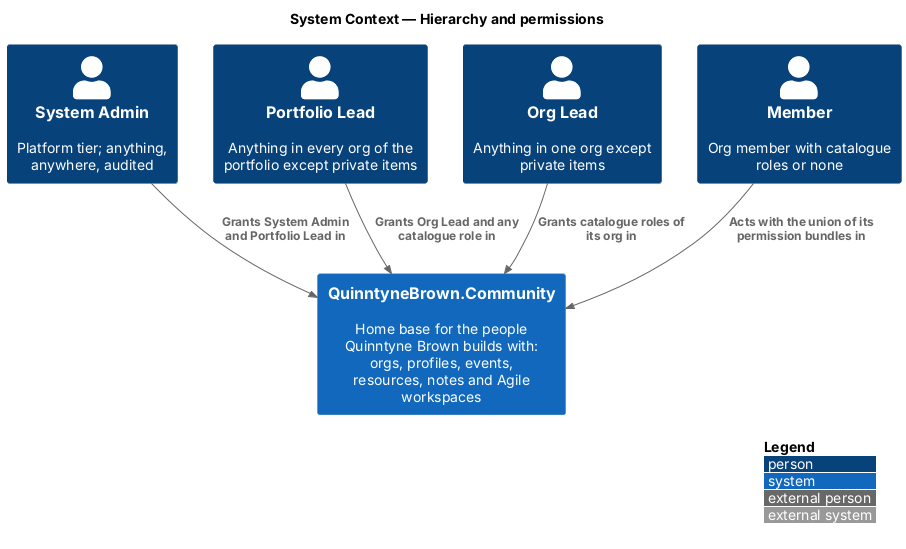

The diagram above was rendered by PlantUML. Its source (embedded in the PNG):
@startuml
!include <C4/C4_Context>
LAYOUT_WITH_LEGEND()
title System Context — Hierarchy and permissions
Person(sa, "System Admin", "Platform tier; anything, anywhere, audited")
Person(pl, "Portfolio Lead", "Anything in every org of the portfolio except private items")
Person(ol, "Org Lead", "Anything in one org except private items")
Person(mem, "Member", "Org member with catalogue roles or none")
System(ftc, "QuinntyneBrown.Community", "Home base for the people Quinntyne Brown builds with: orgs, profiles, events, resources, notes and Agile workspaces")
Rel(sa, ftc, "Grants System Admin and Portfolio Lead in")
Rel(pl, ftc, "Grants Org Lead and any catalogue role in")
Rel(ol, ftc, "Grants catalogue roles of its org in")
Rel(mem, ftc, "Acts with the union of its permission bundles in")
@enduml